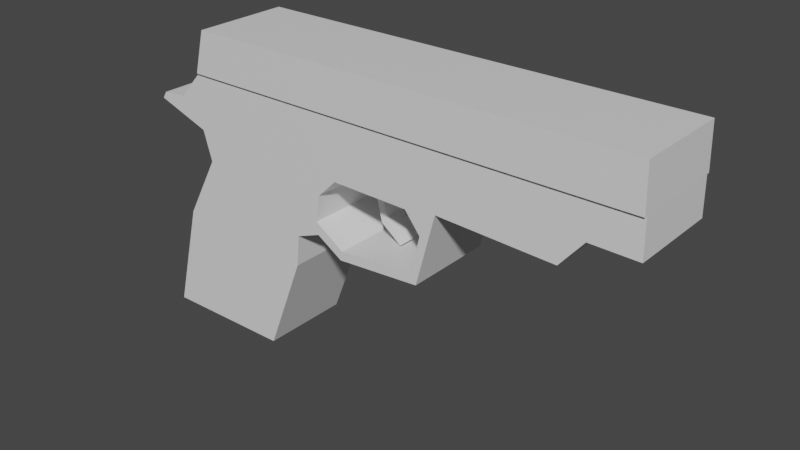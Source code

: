 # Source: pistol.blend  (saved by Blender 2.81.16; exported with 4.5.12 LTS)
import bpy
from mathutils import Matrix  # noqa: F401  (used for matrix-valued properties, if any)

bpy.ops.wm.read_factory_settings(use_empty=True)
scene = bpy.context.scene
scene.name = 'Scene'

# ---- collections
col_collection = bpy.data.collections.new('Collection'); scene.collection.children.link(col_collection)

# ---- materials (node trees are filled in below, after node groups)
mat_material = bpy.data.materials.new('Material')
mat_material.alpha_threshold = 0.0
mat_material.use_transparent_shadow = False
mat_material.line_color = (0.0, 0.0, 0.0, 1.0)

# ---- material node trees
mat_material.use_nodes = True; mat_material.node_tree.nodes.clear()
_N = mat_material.node_tree.nodes; _L = mat_material.node_tree.links
n0 = _N.new('ShaderNodeOutputMaterial'); n0.name = 'Material Output'; n0.location = (300, 300)
n1 = _N.new('ShaderNodeBsdfPrincipled'); n1.name = 'Principled BSDF'; n1.location = (10, 300)
n1.distribution = 'GGX'
n1.subsurface_method = 'BURLEY'
n1.inputs[2].default_value = 0.4
n1.inputs[3].default_value = 1.45
n1.inputs[27].default_value = (0.0, 0.0, 0.0, 1.0)
n1.inputs[28].default_value = 1.0
_L.new(n1.outputs[0], n0.inputs[0])
n0.is_active_output = True

# ---- world
world_world = bpy.data.worlds.new('World'); scene.world = world_world
world_world.use_nodes = True; world_world.node_tree.nodes.clear()
_N = world_world.node_tree.nodes; _L = world_world.node_tree.links
n0 = _N.new('ShaderNodeOutputWorld'); n0.name = 'World Output'; n0.location = (300, 300)
n1 = _N.new('ShaderNodeBackground'); n1.name = 'Background'; n1.location = (10, 300)
n1.inputs[0].default_value = (0.05088, 0.05088, 0.05088, 1.0)
_L.new(n1.outputs[0], n0.inputs[0])
n0.is_active_output = True
world_world.color = (0.05088, 0.05088, 0.05088)
world_world.use_sun_shadow = False
world_world.sun_shadow_jitter_overblur = 0.0

# ---- meshes
me_cube = bpy.data.meshes.new('Cube')
me_cube.from_pydata([(-0.778, -0.4, -0.2629), (0.4571, -0.4, 0.01052), (-1.119, -0.4, -1.134), (-0.2949, -0.4, -0.04417), (-2.044, -0.4, -0.1718), (-0.5274, -0.4, 0.1017), (-2.299, -0.4, -1.142), (-0.7507, -0.4, 0.01508), (0.6257, -0.4, 0.644), (1.642, -0.4, 0.603), (1.841, -0.4, 0.8419), (-1.803, -0.4, 1.153), (-2.036, -0.4, 0.8993), (-2.259, -0.4, 0.881), (-1.734, -0.4, 0.3888), (-1.812, -0.4, 0.6531), (-2.295, -0.4, 0.8218), (0.4175, -0.4, 0.1055), (0.4887, -0.4, 0.4299), (0.3516, -0.4, 0.604), (-0.3368, -0.4, 0.6145), (-0.5056, -0.4, 0.4483), (-0.5425, -0.4, 0.211), (-0.2788, -0.4, 0.0369), (2.238, -0.4, 1.153), (-0.5274, 0.4, 0.1017), (-0.2949, 0.4, -0.04417), (1.642, 0.4, 0.603), (1.841, 0.4, 0.8419), (-0.778, 0.4, -0.2629), (-0.7507, 0.4, 0.01508), (0.4571, 0.4, 0.01052), (0.6257, 0.4, 0.644), (-1.119, 0.4, -1.134), (-2.299, 0.4, -1.142), (-2.044, 0.4, -0.1718), (-1.803, 0.4, 1.153), (-2.036, 0.4, 0.8993), (-2.259, 0.4, 0.881), (-1.734, 0.4, 0.3888), (-1.812, 0.4, 0.6531), (-2.295, 0.4, 0.8218), (0.4175, 0.4, 0.1055), (0.4887, 0.4, 0.4299), (0.3516, 0.4, 0.604), (-0.3368, 0.4, 0.6145), (-0.5056, 0.4, 0.4483), (-0.5425, 0.4, 0.211), (-0.2788, 0.4, 0.0369), (2.238, 0.4, 1.153), (2.245, -0.4, 0.8343), (2.245, 0.4, 0.8343)], [], [(0, 4, 6, 2), (7, 14, 4, 0), (13, 16, 15, 12), (3, 23, 22, 5), (1, 17, 23, 3), (8, 18, 17, 1), (18, 8, 19), (12, 15, 11), (5, 15, 14, 7), (22, 15, 5), (22, 21, 11, 15), (8, 11, 20), (11, 10, 24), (11, 8, 10), (10, 8, 9), (8, 20, 19), (20, 11, 21), (29, 33, 34, 35), (30, 29, 35, 39), (38, 37, 40, 41), (26, 25, 47, 48), (31, 26, 48, 42), (32, 31, 42, 43), (43, 44, 32), (37, 36, 40), (25, 30, 39, 40), (47, 25, 40), (47, 40, 36, 46), (32, 45, 36), (36, 49, 28), (36, 28, 32), (28, 27, 32), (32, 44, 45), (45, 46, 36), (14, 15, 40, 39), (1, 3, 26, 31), (19, 20, 45, 44), (11, 24, 49, 36), (3, 5, 25, 26), (15, 16, 41, 40), (6, 4, 35, 34), (20, 21, 46, 45), (10, 9, 27, 28), (16, 13, 38, 41), (21, 22, 47, 46), (7, 0, 29, 30), (9, 8, 32, 27), (22, 23, 48, 47), (8, 1, 31, 32), (12, 11, 36, 37), (5, 7, 30, 25), (13, 12, 37, 38), (23, 17, 42, 48), (2, 6, 34, 33), (17, 18, 43, 42), (24, 10, 50), (4, 14, 39, 35), (0, 2, 33, 29), (18, 19, 44, 43), (24, 50, 51, 49), (28, 49, 51), (10, 28, 51, 50)])
_uv = me_cube.uv_layers.new(name='UVMap')
_uv.uv.foreach_set('vector', [0.625, 0.5, 0.875, 0.5, 0.875, 0.75, 0.625, 0.75, 0.0, 0.0, 0.0, 0.0, 0.875, 0.5, 0.625, 0.5, 0.0, 0.0, 0.0, 0.0, 0.0, 0.0, 0.0, 0.0, 0.0, 0.0, 0.0, 0.0, 0.0, 0.0, 0.0, 0.0, 0.0, 0.0, 0.0, 0.0, 0.0, 0.0, 0.0, 0.0, 0.0, 0.0, 0.0, 0.0, 0.0, 0.0, 0.0, 0.0, 0.0, 0.0, 0.0, 0.0, 0.0, 0.0, 0.0, 0.0, 0.0, 0.0, 0.0, 0.0, 0.0, 0.0, 0.0, 0.0, 0.0, 0.0, 0.0, 0.0, 0.0, 0.0, 0.0, 0.0, 0.0, 0.0, 0.0, 0.0, 0.0, 0.0, 0.0, 0.0, 0.0, 0.0, 0.0, 0.0, 0.0, 0.0, 0.0, 0.0, 0.0, 0.0, 0.0, 0.0, 0.0, 0.0, 0.0, 0.0, 0.0, 0.0, 0.0, 0.0, 0.0, 0.0, 0.0, 0.0, 0.0, 0.0, 0.0, 0.0, 0.0, 0.0, 0.0, 0.0, 0.0, 0.0, 0.0, 0.0, 0.0, 0.0, 0.625, 0.5, 0.625, 0.75, 0.875, 0.75, 0.875, 0.5, 0.0, 0.0, 0.625, 0.5, 0.875, 0.5, 0.0, 0.0, 0.0, 0.0, 0.0, 0.0, 0.0, 0.0, 0.0, 0.0, 0.0, 0.0, 0.0, 0.0, 0.0, 0.0, 0.0, 0.0, 0.0, 0.0, 0.0, 0.0, 0.0, 0.0, 0.0, 0.0, 0.0, 0.0, 0.0, 0.0, 0.0, 0.0, 0.0, 0.0, 0.0, 0.0, 0.0, 0.0, 0.0, 0.0, 0.0, 0.0, 0.0, 0.0, 0.0, 0.0, 0.0, 0.0, 0.0, 0.0, 0.0, 0.0, 0.0, 0.0, 0.0, 0.0, 0.0, 0.0, 0.0, 0.0, 0.0, 0.0, 0.0, 0.0, 0.0, 0.0, 0.0, 0.0, 0.0, 0.0, 0.0, 0.0, 0.0, 0.0, 0.0, 0.0, 0.0, 0.0, 0.0, 0.0, 0.0, 0.0, 0.0, 0.0, 0.0, 0.0, 0.0, 0.0, 0.0, 0.0, 0.0, 0.0, 0.0, 0.0, 0.0, 0.0, 0.0, 0.0, 0.0, 0.0, 0.0, 0.0, 0.0, 0.0, 0.0, 0.0, 0.0, 0.0, 0.0, 0.0, 0.0, 0.0, 0.0, 0.0, 0.0, 0.0, 0.0, 0.0, 0.0, 0.0, 0.0, 0.0, 0.0, 0.0, 0.0, 0.0, 0.0, 0.0, 0.0, 0.0, 0.0, 0.0, 0.0, 0.0, 0.0, 0.0, 0.0, 0.0, 0.0, 0.0, 0.0, 0.0, 0.0, 0.0, 0.0, 0.0, 0.0, 0.0, 0.0, 0.0, 0.0, 0.0, 0.875, 0.75, 0.875, 0.5, 0.875, 0.5, 0.875, 0.75, 0.0, 0.0, 0.0, 0.0, 0.0, 0.0, 0.0, 0.0, 0.0, 0.0, 0.0, 0.0, 0.0, 0.0, 0.0, 0.0, 0.0, 0.0, 0.0, 0.0, 0.0, 0.0, 0.0, 0.0, 0.0, 0.0, 0.0, 0.0, 0.0, 0.0, 0.0, 0.0, 0.0, 0.0, 0.625, 0.5, 0.625, 0.5, 0.0, 0.0, 0.0, 0.0, 0.0, 0.0, 0.0, 0.0, 0.0, 0.0, 0.0, 0.0, 0.0, 0.0, 0.0, 0.0, 0.0, 0.0, 0.0, 0.0, 0.0, 0.0, 0.0, 0.0, 0.0, 0.0, 0.0, 0.0, 0.0, 0.0, 0.0, 0.0, 0.0, 0.0, 0.0, 0.0, 0.0, 0.0, 0.0, 0.0, 0.0, 0.0, 0.0, 0.0, 0.0, 0.0, 0.0, 0.0, 0.0, 0.0, 0.0, 0.0, 0.0, 0.0, 0.0, 0.0, 0.0, 0.0, 0.625, 0.75, 0.875, 0.75, 0.875, 0.75, 0.625, 0.75, 0.0, 0.0, 0.0, 0.0, 0.0, 0.0, 0.0, 0.0, 0.0, 0.0, 0.0, 0.0, 0.0, 0.0, 0.875, 0.5, 0.0, 0.0, 0.0, 0.0, 0.875, 0.5, 0.625, 0.5, 0.625, 0.75, 0.625, 0.75, 0.625, 0.5, 0.0, 0.0, 0.0, 0.0, 0.0, 0.0, 0.0, 0.0, 0.0, 0.0, 0.0, 0.0, 0.0, 0.0, 0.0, 0.0, 0.0, 0.0, 0.0, 0.0, 0.0, 0.0, 0.0, 0.0, 0.0, 0.0, 0.0, 0.0, 0.0, 0.0])
me_cube.materials.append(mat_material)
me_cube.use_remesh_preserve_volume = False
me_cube.use_remesh_preserve_attributes = False
me_cube.use_mirror_vertex_groups = False
me_cube.update()
me_cube_001 = bpy.data.meshes.new('Cube.001')
me_cube_001.from_pydata([(-0.04346, 0.09172, -0.09172), (-0.04346, -0.09172, -0.09172), (-0.09477, 0.09172, 0.03372), (-0.09477, -0.09172, 0.03372), (0.04346, 0.09172, -0.09172), (0.04346, -0.09172, -0.09172), (0.08867, 0.09172, 0.03372), (0.08867, -0.09172, 0.03372), (0.02481, 0.09172, -0.3754), (0.02481, -0.09172, -0.3754), (0.06372, 0.09172, -0.3179), (0.06372, -0.09172, -0.3179), (0.2082, 0.09172, -0.5158), (0.2082, -0.09172, -0.5158), (0.2346, 0.09172, -0.4956), (0.2346, -0.09172, -0.4956)], [], [(0, 1, 3, 2), (2, 3, 7, 6), (6, 7, 5, 4), (5, 1, 9, 11), (2, 6, 4, 0), (7, 3, 1, 5), (11, 9, 13, 15), (4, 5, 11, 10), (1, 0, 8, 9), (0, 4, 10, 8), (14, 15, 13, 12), (10, 11, 15, 14), (8, 10, 14, 12), (9, 8, 12, 13)])
_uv = me_cube_001.uv_layers.new(name='UVMap')
_uv.uv.foreach_set('vector', [0.375, 0.0, 0.625, 0.0, 0.625, 0.25, 0.375, 0.25, 0.375, 0.25, 0.625, 0.25, 0.625, 0.5, 0.375, 0.5, 0.375, 0.5, 0.625, 0.5, 0.625, 0.75, 0.375, 0.75, 0.625, 0.75, 0.875, 0.75, 0.875, 0.75, 0.625, 0.75, 0.125, 0.5, 0.375, 0.5, 0.375, 0.75, 0.125, 0.75, 0.625, 0.5, 0.875, 0.5, 0.875, 0.75, 0.625, 0.75, 0.625, 0.75, 0.875, 0.75, 0.875, 0.75, 0.625, 0.75, 0.375, 0.75, 0.625, 0.75, 0.625, 0.75, 0.375, 0.75, 0.625, 0.0, 0.375, 0.0, 0.375, 0.0, 0.625, 0.0, 0.125, 0.75, 0.375, 0.75, 0.375, 0.75, 0.125, 0.75, 0.375, 0.75, 0.625, 0.75, 0.625, 1.0, 0.375, 1.0, 0.375, 0.75, 0.625, 0.75, 0.625, 0.75, 0.375, 0.75, 0.125, 0.75, 0.375, 0.75, 0.375, 0.75, 0.125, 0.75, 0.625, 0.0, 0.375, 0.0, 0.375, 0.0, 0.625, 0.0])
me_cube_001.use_remesh_fix_poles = True
me_cube_001.use_remesh_preserve_attributes = False
me_cube_001.use_mirror_vertex_groups = False
me_cube_001.update()
me_cube_002 = bpy.data.meshes.new('Cube.002')
me_cube_002.from_pydata([(2.225, -0.4, 1.533), (-1.703, -0.4, 1.533), (-1.803, -0.4, 1.153), (2.238, -0.4, 1.153), (2.225, 0.4, 1.533), (-1.703, 0.4, 1.533), (-1.803, 0.4, 1.153), (2.238, 0.4, 1.153)], [], [(0, 1, 3), (3, 1, 2), (4, 7, 5), (7, 6, 5), (3, 2, 6, 7), (1, 0, 4, 5), (2, 1, 5, 6), (0, 3, 7, 4)])
_uv = me_cube_002.uv_layers.new(name='UVMap')
_uv.uv.foreach_set('vector', [0.0, 0.0, 0.0, 0.0, 0.0, 0.0, 0.0, 0.0, 0.0, 0.0, 0.0, 0.0, 0.0, 0.0, 0.0, 0.0, 0.0, 0.0, 0.0, 0.0, 0.0, 0.0, 0.0, 0.0, 0.0, 0.0, 0.0, 0.0, 0.0, 0.0, 0.0, 0.0, 0.0, 0.0, 0.0, 0.0, 0.0, 0.0, 0.0, 0.0, 0.0, 0.0, 0.0, 0.0, 0.0, 0.0, 0.0, 0.0, 0.0, 0.0, 0.0, 0.0, 0.0, 0.0, 0.0, 0.0])
me_cube_002.materials.append(mat_material)
me_cube_002.use_remesh_preserve_volume = False
me_cube_002.use_remesh_preserve_attributes = False
me_cube_002.use_mirror_vertex_groups = False
me_cube_002.update()

# ---- objects
ob_pistol_base = bpy.data.objects.new('pistol_base', me_cube)
ob_pistol_trigger = bpy.data.objects.new('pistol_trigger', me_cube_001)
ob_pistol_top = bpy.data.objects.new('pistol_top', me_cube_002)

# ---- transforms, parenting, visibility, modifiers, constraints
ob_pistol_base.location = (0.0, 0.0, 0.0)
ob_pistol_base.lock_rotations_4d = False
ob_pistol_base.empty_display_type = 'ARROWS'
ob_pistol_base.lineart.crease_threshold = 0.0
ob_pistol_trigger.location = (-0.15, 0.0, 0.6)
ob_pistol_trigger.scale = (1.0, 1.09, 1.0)
ob_pistol_trigger.lineart.crease_threshold = 0.0
ob_pistol_top.location = (0.0, 0.0, 0.0)
ob_pistol_top.scale = (1.0, 1.062, 1.0)
ob_pistol_top.lock_rotations_4d = False
ob_pistol_top.empty_display_type = 'ARROWS'
ob_pistol_top.lineart.crease_threshold = 0.0

# ---- collection membership
col_collection.objects.link(ob_pistol_base)
col_collection.objects.link(ob_pistol_trigger)
col_collection.objects.link(ob_pistol_top)

# ---- scene / render settings (as saved in the file)
scene.frame_start = 1; scene.frame_end = 250; scene.frame_set(1)
scene.render.engine = 'BLENDER_EEVEE_NEXT'
scene.cycles.use_denoising = False
scene.cycles.samples = 128
scene.cycles.sampling_pattern = 'TABULATED_SOBOL'
scene.cycles.use_adaptive_sampling = False
scene.cycles.use_light_tree = False
scene.view_settings.view_transform = 'Filmic'
bpy.context.view_layer.update()

# ---- added for rendering (the .blend has no active camera and no usable light): camera, sun
cam_auto = bpy.data.cameras.new('AutoCamera')
cam_auto.lens = 50.0
cam_auto.sensor_width = 36.0
cam_auto.clip_end = 1000.0
ob_auto_camera = bpy.data.objects.new('AutoCamera', cam_auto)
scene.collection.objects.link(ob_auto_camera)
ob_auto_camera.location = (4.91499, -5.93045, 4.14914)
ob_auto_camera.rotation_euler = (1.09748, -7.21219e-08, 0.694738)
scene.camera = ob_auto_camera
light_auto_sun = bpy.data.lights.new('AutoSun', 'SUN')
light_auto_sun.energy = 3.0
light_auto_sun.angle = 0.0523599
ob_auto_sun = bpy.data.objects.new('AutoSun', light_auto_sun)
scene.collection.objects.link(ob_auto_sun)
ob_auto_sun.rotation_euler = (0.872665, 0.174533, 0.523599)
bpy.context.view_layer.update()
